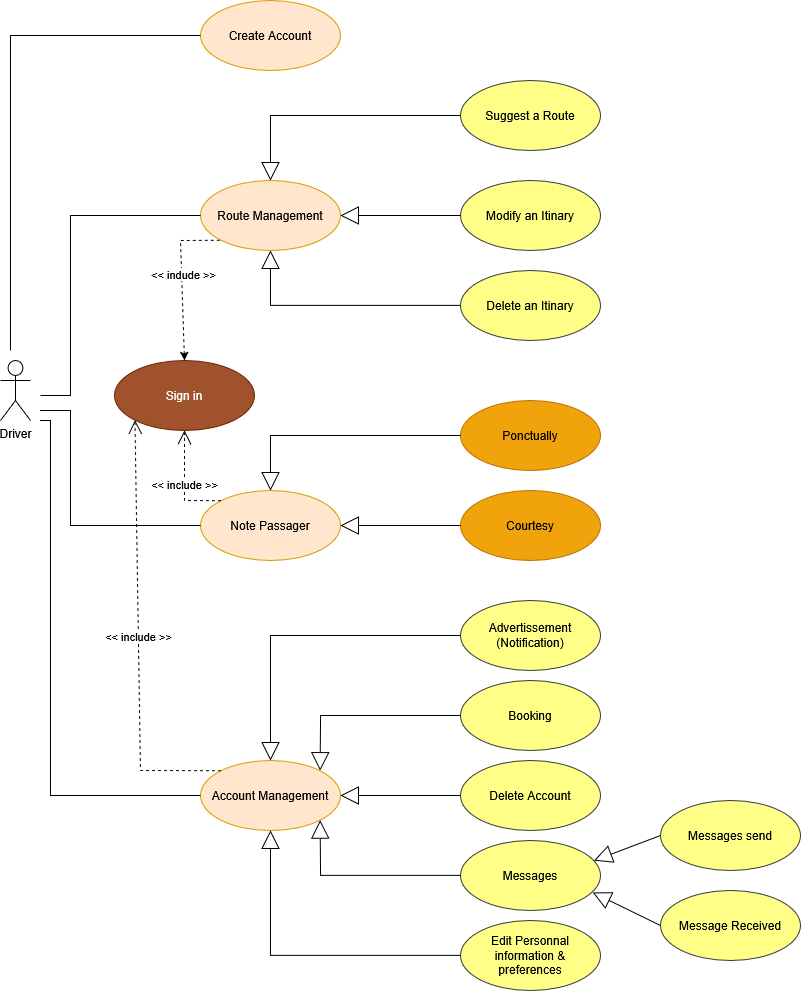

The diagram above was exported from draw.io. Its source (the exported page's mxGraphModel, read from the mxfile embedded in the PNG):
<mxGraphModel dx="1076" dy="1249" grid="1" gridSize="10" guides="1" tooltips="1" connect="1" arrows="1" fold="1" page="1" pageScale="1" pageWidth="827" pageHeight="1169" math="0" shadow="0">
  <root>
    <mxCell id="0" />
    <mxCell id="1" parent="0" />
    <mxCell id="m966RkO3Vf9uMig-7sMn-1" value="Create Account" style="ellipse;whiteSpace=wrap;html=1;fillColor=#ffe6cc;strokeColor=#d79b00;" vertex="1" parent="1">
      <mxGeometry x="220" y="10" width="140" height="70" as="geometry" />
    </mxCell>
    <mxCell id="m966RkO3Vf9uMig-7sMn-2" value="Route Management" style="ellipse;whiteSpace=wrap;html=1;fillColor=#ffe6cc;strokeColor=#d79b00;" vertex="1" parent="1">
      <mxGeometry x="220" y="190" width="140" height="70" as="geometry" />
    </mxCell>
    <mxCell id="m966RkO3Vf9uMig-7sMn-3" value="Account Management" style="ellipse;whiteSpace=wrap;html=1;fillColor=#ffe6cc;strokeColor=#d79b00;" vertex="1" parent="1">
      <mxGeometry x="220" y="770" width="140" height="70" as="geometry" />
    </mxCell>
    <mxCell id="m966RkO3Vf9uMig-7sMn-4" value="Note Passager" style="ellipse;whiteSpace=wrap;html=1;fillColor=#ffe6cc;strokeColor=#d79b00;" vertex="1" parent="1">
      <mxGeometry x="220" y="500" width="140" height="70" as="geometry" />
    </mxCell>
    <mxCell id="m966RkO3Vf9uMig-7sMn-5" value="Driver" style="shape=umlActor;verticalLabelPosition=bottom;verticalAlign=top;html=1;" vertex="1" parent="1">
      <mxGeometry x="20" y="370" width="30" height="60" as="geometry" />
    </mxCell>
    <mxCell id="m966RkO3Vf9uMig-7sMn-7" value="" style="endArrow=none;html=1;rounded=0;entryX=0;entryY=0.5;entryDx=0;entryDy=0;" edge="1" parent="1" target="m966RkO3Vf9uMig-7sMn-1">
      <mxGeometry width="50" height="50" relative="1" as="geometry">
        <mxPoint x="30" y="360" as="sourcePoint" />
        <mxPoint x="340" y="340" as="targetPoint" />
        <Array as="points">
          <mxPoint x="30" y="45" />
          <mxPoint x="170" y="45" />
        </Array>
      </mxGeometry>
    </mxCell>
    <mxCell id="m966RkO3Vf9uMig-7sMn-8" value="Modify an Itinary" style="ellipse;whiteSpace=wrap;html=1;fillColor=#ffff88;strokeColor=#36393d;" vertex="1" parent="1">
      <mxGeometry x="480" y="190" width="140" height="70" as="geometry" />
    </mxCell>
    <mxCell id="m966RkO3Vf9uMig-7sMn-9" value="Suggest a Route" style="ellipse;whiteSpace=wrap;html=1;fillColor=#ffff88;strokeColor=#36393d;" vertex="1" parent="1">
      <mxGeometry x="480" y="90" width="140" height="70" as="geometry" />
    </mxCell>
    <mxCell id="m966RkO3Vf9uMig-7sMn-10" value="Delete an Itinary" style="ellipse;whiteSpace=wrap;html=1;fillColor=#ffff88;strokeColor=#36393d;" vertex="1" parent="1">
      <mxGeometry x="480" y="280" width="140" height="70" as="geometry" />
    </mxCell>
    <mxCell id="m966RkO3Vf9uMig-7sMn-11" value="" style="endArrow=block;endSize=16;endFill=0;html=1;rounded=0;entryX=0.5;entryY=0;entryDx=0;entryDy=0;" edge="1" parent="1" source="m966RkO3Vf9uMig-7sMn-9" target="m966RkO3Vf9uMig-7sMn-2">
      <mxGeometry width="160" relative="1" as="geometry">
        <mxPoint x="230" y="360" as="sourcePoint" />
        <mxPoint x="390" y="360" as="targetPoint" />
        <Array as="points">
          <mxPoint x="290" y="125" />
        </Array>
      </mxGeometry>
    </mxCell>
    <mxCell id="m966RkO3Vf9uMig-7sMn-14" value="" style="endArrow=block;endSize=16;endFill=0;html=1;rounded=0;entryX=1;entryY=0.5;entryDx=0;entryDy=0;exitX=0;exitY=0.5;exitDx=0;exitDy=0;" edge="1" parent="1" source="m966RkO3Vf9uMig-7sMn-8" target="m966RkO3Vf9uMig-7sMn-2">
      <mxGeometry width="160" relative="1" as="geometry">
        <mxPoint x="490" y="235" as="sourcePoint" />
        <mxPoint x="370" y="235" as="targetPoint" />
      </mxGeometry>
    </mxCell>
    <mxCell id="m966RkO3Vf9uMig-7sMn-15" value="" style="endArrow=block;endSize=16;endFill=0;html=1;rounded=0;entryX=0.5;entryY=1;entryDx=0;entryDy=0;exitX=0;exitY=0.5;exitDx=0;exitDy=0;" edge="1" parent="1" source="m966RkO3Vf9uMig-7sMn-10" target="m966RkO3Vf9uMig-7sMn-2">
      <mxGeometry width="160" relative="1" as="geometry">
        <mxPoint x="460" y="310" as="sourcePoint" />
        <mxPoint x="340" y="310" as="targetPoint" />
        <Array as="points">
          <mxPoint x="290" y="315" />
        </Array>
      </mxGeometry>
    </mxCell>
    <mxCell id="m966RkO3Vf9uMig-7sMn-16" value="&lt;div&gt;Edit Personnal&lt;/div&gt;&lt;div&gt;information &amp;amp; &lt;br&gt;&lt;/div&gt;&lt;div&gt;preferences&lt;/div&gt;" style="ellipse;whiteSpace=wrap;html=1;fillColor=#ffff88;strokeColor=#36393d;" vertex="1" parent="1">
      <mxGeometry x="480" y="930" width="140" height="70" as="geometry" />
    </mxCell>
    <mxCell id="m966RkO3Vf9uMig-7sMn-17" value="&lt;div&gt;Advertissement&lt;/div&gt;&lt;div&gt;(Notification)&lt;/div&gt;" style="ellipse;whiteSpace=wrap;html=1;fillColor=#ffff88;strokeColor=#36393d;" vertex="1" parent="1">
      <mxGeometry x="480" y="610" width="140" height="70" as="geometry" />
    </mxCell>
    <mxCell id="m966RkO3Vf9uMig-7sMn-18" value="Delete Account" style="ellipse;whiteSpace=wrap;html=1;fillColor=#ffff88;strokeColor=#36393d;" vertex="1" parent="1">
      <mxGeometry x="480" y="770" width="140" height="70" as="geometry" />
    </mxCell>
    <mxCell id="m966RkO3Vf9uMig-7sMn-19" value="Ponctually" style="ellipse;whiteSpace=wrap;html=1;fillColor=#f0a30a;strokeColor=#BD7000;fontColor=#000000;" vertex="1" parent="1">
      <mxGeometry x="480" y="410" width="140" height="70" as="geometry" />
    </mxCell>
    <mxCell id="m966RkO3Vf9uMig-7sMn-21" value="Courtesy" style="ellipse;whiteSpace=wrap;html=1;fillColor=#f0a30a;strokeColor=#BD7000;fontColor=#000000;" vertex="1" parent="1">
      <mxGeometry x="480" y="500" width="140" height="70" as="geometry" />
    </mxCell>
    <mxCell id="m966RkO3Vf9uMig-7sMn-23" value="Booking" style="ellipse;whiteSpace=wrap;html=1;fillColor=#ffff88;strokeColor=#36393d;" vertex="1" parent="1">
      <mxGeometry x="480" y="690" width="140" height="70" as="geometry" />
    </mxCell>
    <mxCell id="m966RkO3Vf9uMig-7sMn-24" value="Messages" style="ellipse;whiteSpace=wrap;html=1;fillColor=#ffff88;strokeColor=#36393d;" vertex="1" parent="1">
      <mxGeometry x="480" y="850" width="140" height="70" as="geometry" />
    </mxCell>
    <mxCell id="m966RkO3Vf9uMig-7sMn-25" value="" style="endArrow=block;endSize=16;endFill=0;html=1;rounded=0;entryX=1;entryY=0.5;entryDx=0;entryDy=0;exitX=0;exitY=0.5;exitDx=0;exitDy=0;" edge="1" parent="1" source="m966RkO3Vf9uMig-7sMn-21" target="m966RkO3Vf9uMig-7sMn-4">
      <mxGeometry width="160" relative="1" as="geometry">
        <mxPoint x="474" y="520" as="sourcePoint" />
        <mxPoint x="354" y="520" as="targetPoint" />
      </mxGeometry>
    </mxCell>
    <mxCell id="m966RkO3Vf9uMig-7sMn-26" value="" style="endArrow=block;endSize=16;endFill=0;html=1;rounded=0;entryX=0.5;entryY=0;entryDx=0;entryDy=0;exitX=0;exitY=0.5;exitDx=0;exitDy=0;" edge="1" parent="1" source="m966RkO3Vf9uMig-7sMn-19" target="m966RkO3Vf9uMig-7sMn-4">
      <mxGeometry width="160" relative="1" as="geometry">
        <mxPoint x="460" y="440" as="sourcePoint" />
        <mxPoint x="340" y="440" as="targetPoint" />
        <Array as="points">
          <mxPoint x="290" y="445" />
        </Array>
      </mxGeometry>
    </mxCell>
    <mxCell id="m966RkO3Vf9uMig-7sMn-28" value="Sign in" style="ellipse;whiteSpace=wrap;html=1;fillColor=#a0522d;fontColor=#ffffff;strokeColor=#6D1F00;" vertex="1" parent="1">
      <mxGeometry x="134" y="370" width="140" height="70" as="geometry" />
    </mxCell>
    <mxCell id="m966RkO3Vf9uMig-7sMn-32" value="" style="endArrow=none;html=1;rounded=0;entryX=0;entryY=1;entryDx=0;entryDy=0;exitX=0.5;exitY=0;exitDx=0;exitDy=0;dashed=1;startArrow=classic;startFill=1;" edge="1" parent="1" source="m966RkO3Vf9uMig-7sMn-28" target="m966RkO3Vf9uMig-7sMn-2">
      <mxGeometry width="50" height="50" relative="1" as="geometry">
        <mxPoint x="270" y="340" as="sourcePoint" />
        <mxPoint x="320" y="290" as="targetPoint" />
        <Array as="points">
          <mxPoint x="200" y="250" />
        </Array>
      </mxGeometry>
    </mxCell>
    <mxCell id="m966RkO3Vf9uMig-7sMn-33" value="&amp;lt;&amp;lt; indude &amp;gt;&amp;gt;" style="edgeLabel;html=1;align=center;verticalAlign=middle;resizable=0;points=[];" vertex="1" connectable="0" parent="m966RkO3Vf9uMig-7sMn-32">
      <mxGeometry x="0.0828" y="-1" relative="1" as="geometry">
        <mxPoint as="offset" />
      </mxGeometry>
    </mxCell>
    <mxCell id="m966RkO3Vf9uMig-7sMn-34" value="&amp;lt;&amp;lt; include &amp;gt;&amp;gt;" style="endArrow=open;endSize=12;dashed=1;html=1;rounded=0;exitX=0;exitY=0;exitDx=0;exitDy=0;entryX=0.5;entryY=1;entryDx=0;entryDy=0;" edge="1" parent="1" source="m966RkO3Vf9uMig-7sMn-4" target="m966RkO3Vf9uMig-7sMn-28">
      <mxGeometry width="160" relative="1" as="geometry">
        <mxPoint x="220" y="490" as="sourcePoint" />
        <mxPoint x="380" y="490" as="targetPoint" />
        <Array as="points">
          <mxPoint x="204" y="510" />
        </Array>
      </mxGeometry>
    </mxCell>
    <mxCell id="m966RkO3Vf9uMig-7sMn-35" value="" style="endArrow=block;endSize=16;endFill=0;html=1;rounded=0;exitX=0;exitY=0.5;exitDx=0;exitDy=0;entryX=0.5;entryY=0;entryDx=0;entryDy=0;" edge="1" parent="1" source="m966RkO3Vf9uMig-7sMn-17">
      <mxGeometry width="160" relative="1" as="geometry">
        <mxPoint x="420" y="740" as="sourcePoint" />
        <mxPoint x="290" y="770" as="targetPoint" />
        <Array as="points">
          <mxPoint x="290" y="645" />
        </Array>
      </mxGeometry>
    </mxCell>
    <mxCell id="m966RkO3Vf9uMig-7sMn-39" value="" style="endArrow=block;endSize=16;endFill=0;html=1;rounded=0;entryX=1;entryY=0;entryDx=0;entryDy=0;exitX=0;exitY=0.5;exitDx=0;exitDy=0;" edge="1" parent="1" source="m966RkO3Vf9uMig-7sMn-23">
      <mxGeometry width="160" relative="1" as="geometry">
        <mxPoint x="460" y="750" as="sourcePoint" />
        <mxPoint x="339.4974746830583" y="780.251262658471" as="targetPoint" />
        <Array as="points">
          <mxPoint x="340" y="725" />
        </Array>
      </mxGeometry>
    </mxCell>
    <mxCell id="m966RkO3Vf9uMig-7sMn-40" value="" style="endArrow=block;endSize=16;endFill=0;html=1;rounded=0;entryX=1;entryY=0.5;entryDx=0;entryDy=0;exitX=0;exitY=0.5;exitDx=0;exitDy=0;" edge="1" parent="1" source="m966RkO3Vf9uMig-7sMn-18">
      <mxGeometry width="160" relative="1" as="geometry">
        <mxPoint x="474" y="810" as="sourcePoint" />
        <mxPoint x="360" y="805" as="targetPoint" />
      </mxGeometry>
    </mxCell>
    <mxCell id="m966RkO3Vf9uMig-7sMn-41" value="" style="endArrow=block;endSize=16;endFill=0;html=1;rounded=0;entryX=1;entryY=1;entryDx=0;entryDy=0;exitX=0;exitY=0.5;exitDx=0;exitDy=0;" edge="1" parent="1" source="m966RkO3Vf9uMig-7sMn-24">
      <mxGeometry width="160" relative="1" as="geometry">
        <mxPoint x="414" y="920" as="sourcePoint" />
        <mxPoint x="339.4974746830583" y="829.7487373415292" as="targetPoint" />
        <Array as="points">
          <mxPoint x="340" y="885" />
        </Array>
      </mxGeometry>
    </mxCell>
    <mxCell id="m966RkO3Vf9uMig-7sMn-42" value="" style="endArrow=block;endSize=16;endFill=0;html=1;rounded=0;entryX=0.5;entryY=1;entryDx=0;entryDy=0;exitX=0;exitY=0.5;exitDx=0;exitDy=0;" edge="1" parent="1" source="m966RkO3Vf9uMig-7sMn-16">
      <mxGeometry width="160" relative="1" as="geometry">
        <mxPoint x="440" y="960" as="sourcePoint" />
        <mxPoint x="290" y="840" as="targetPoint" />
        <Array as="points">
          <mxPoint x="290" y="965" />
        </Array>
      </mxGeometry>
    </mxCell>
    <mxCell id="m966RkO3Vf9uMig-7sMn-43" value="Messages send" style="ellipse;whiteSpace=wrap;html=1;fillColor=#ffff88;strokeColor=#36393d;" vertex="1" parent="1">
      <mxGeometry x="680" y="810" width="140" height="70" as="geometry" />
    </mxCell>
    <mxCell id="m966RkO3Vf9uMig-7sMn-44" value="Message Received" style="ellipse;whiteSpace=wrap;html=1;fillColor=#ffff88;strokeColor=#36393d;" vertex="1" parent="1">
      <mxGeometry x="680" y="900" width="140" height="70" as="geometry" />
    </mxCell>
    <mxCell id="m966RkO3Vf9uMig-7sMn-45" value="" style="endArrow=block;endSize=16;endFill=0;html=1;rounded=0;exitX=0;exitY=0.5;exitDx=0;exitDy=0;entryX=0.953;entryY=0.289;entryDx=0;entryDy=0;entryPerimeter=0;" edge="1" parent="1" source="m966RkO3Vf9uMig-7sMn-43" target="m966RkO3Vf9uMig-7sMn-24">
      <mxGeometry width="160" relative="1" as="geometry">
        <mxPoint x="620" y="780" as="sourcePoint" />
        <mxPoint x="780" y="780" as="targetPoint" />
      </mxGeometry>
    </mxCell>
    <mxCell id="m966RkO3Vf9uMig-7sMn-46" value="" style="endArrow=block;endSize=16;endFill=0;html=1;rounded=0;exitX=0;exitY=0.5;exitDx=0;exitDy=0;entryX=0.945;entryY=0.743;entryDx=0;entryDy=0;entryPerimeter=0;" edge="1" parent="1" source="m966RkO3Vf9uMig-7sMn-44" target="m966RkO3Vf9uMig-7sMn-24">
      <mxGeometry width="160" relative="1" as="geometry">
        <mxPoint x="690" y="855" as="sourcePoint" />
        <mxPoint x="610" y="870" as="targetPoint" />
      </mxGeometry>
    </mxCell>
    <mxCell id="m966RkO3Vf9uMig-7sMn-47" value="&amp;lt;&amp;lt; include &amp;gt;&amp;gt;" style="endArrow=open;endSize=12;dashed=1;html=1;rounded=0;exitX=0;exitY=0;exitDx=0;exitDy=0;entryX=0;entryY=1;entryDx=0;entryDy=0;" edge="1" parent="1" source="m966RkO3Vf9uMig-7sMn-3" target="m966RkO3Vf9uMig-7sMn-28">
      <mxGeometry width="160" relative="1" as="geometry">
        <mxPoint x="134" y="632" as="sourcePoint" />
        <mxPoint x="118" y="537" as="targetPoint" />
        <Array as="points">
          <mxPoint x="160" y="780" />
        </Array>
      </mxGeometry>
    </mxCell>
    <mxCell id="m966RkO3Vf9uMig-7sMn-48" value="" style="endArrow=none;html=1;rounded=0;exitX=0;exitY=0.5;exitDx=0;exitDy=0;" edge="1" parent="1" source="m966RkO3Vf9uMig-7sMn-2">
      <mxGeometry width="50" height="50" relative="1" as="geometry">
        <mxPoint x="110" y="230" as="sourcePoint" />
        <mxPoint x="60" y="405" as="targetPoint" />
        <Array as="points">
          <mxPoint x="90" y="225" />
          <mxPoint x="90" y="405" />
        </Array>
      </mxGeometry>
    </mxCell>
    <mxCell id="m966RkO3Vf9uMig-7sMn-49" value="" style="endArrow=none;html=1;rounded=0;entryX=0;entryY=0.5;entryDx=0;entryDy=0;" edge="1" parent="1" target="m966RkO3Vf9uMig-7sMn-4">
      <mxGeometry width="50" height="50" relative="1" as="geometry">
        <mxPoint x="60" y="420" as="sourcePoint" />
        <mxPoint x="110" y="530" as="targetPoint" />
        <Array as="points">
          <mxPoint x="90" y="420" />
          <mxPoint x="90" y="535" />
        </Array>
      </mxGeometry>
    </mxCell>
    <mxCell id="m966RkO3Vf9uMig-7sMn-50" value="" style="endArrow=none;html=1;rounded=0;entryX=0;entryY=0.5;entryDx=0;entryDy=0;" edge="1" parent="1" target="m966RkO3Vf9uMig-7sMn-3">
      <mxGeometry width="50" height="50" relative="1" as="geometry">
        <mxPoint x="60" y="430" as="sourcePoint" />
        <mxPoint x="420" y="650" as="targetPoint" />
        <Array as="points">
          <mxPoint x="70" y="430" />
          <mxPoint x="70" y="805" />
        </Array>
      </mxGeometry>
    </mxCell>
  </root>
</mxGraphModel>